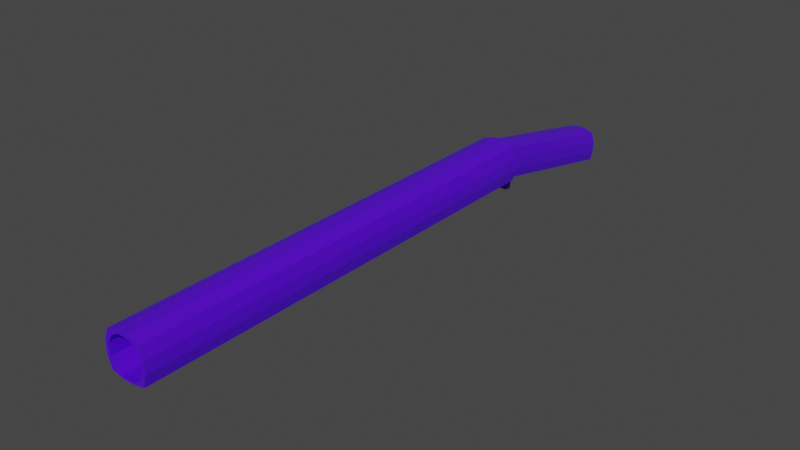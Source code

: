 # Source: Standard.blend  (saved by Blender 3.0.42; exported with 4.5.12 LTS)
import bpy
from mathutils import Matrix  # noqa: F401  (used for matrix-valued properties, if any)

bpy.ops.wm.read_factory_settings(use_empty=True)
scene = bpy.context.scene
scene.name = 'Scene'

# ---- collections
col_collection = bpy.data.collections.new('Collection'); scene.collection.children.link(col_collection)

# ---- materials (node trees are filled in below, after node groups)
mat_material = bpy.data.materials.new('Material')
mat_material.alpha_threshold = 0.0
mat_material.use_transparent_shadow = False
mat_material.line_color = (0.0, 0.0, 0.0, 1.0)

# ---- material node trees
mat_material.use_nodes = True; mat_material.node_tree.nodes.clear()
_N = mat_material.node_tree.nodes; _L = mat_material.node_tree.links
n0 = _N.new('ShaderNodeOutputMaterial'); n0.name = 'Material Output'; n0.location = (300, 300)
n1 = _N.new('ShaderNodeBsdfPrincipled'); n1.name = 'Principled BSDF'; n1.location = (10, 300)
n1.distribution = 'GGX'
n1.subsurface_method = 'RANDOM_WALK_SKIN'
n1.inputs[0].default_value = (0.09058, 0.0011, 0.8, 1.0)
n1.inputs[2].default_value = 0.4
n1.inputs[3].default_value = 1.45
n1.inputs[27].default_value = (0.0, 0.0, 0.0, 1.0)
n1.inputs[28].default_value = 1.0
_L.new(n1.outputs[0], n0.inputs[0])
n0.is_active_output = True

# ---- world
world_world = bpy.data.worlds.new('World'); scene.world = world_world
world_world.use_nodes = True; world_world.node_tree.nodes.clear()
_N = world_world.node_tree.nodes; _L = world_world.node_tree.links
n0 = _N.new('ShaderNodeOutputWorld'); n0.name = 'World Output'; n0.location = (300, 300)
n1 = _N.new('ShaderNodeBackground'); n1.name = 'Background'; n1.location = (10, 300)
n1.inputs[0].default_value = (0.05088, 0.05088, 0.05088, 1.0)
_L.new(n1.outputs[0], n0.inputs[0])
n0.is_active_output = True
world_world.color = (0.05088, 0.05088, 0.05088)
world_world.use_sun_shadow = False
world_world.sun_shadow_jitter_overblur = 0.0

# ---- meshes
me_cube = bpy.data.meshes.new('Cube')
me_cube.from_pydata([(0.8665, 24.38, 0.877), (0.8691, 24.38, -0.8659), (0.7524, -1.0, 0.7524), (0.7524, -1.0, -0.7524), (-0.8782, 24.38, 0.8733), (-0.8819, 24.38, -0.8632), (-0.7524, -1.0, 0.7524), (-0.7524, -1.0, -0.7524), (0.9983, 24.38, 0.3151), (0.9983, 24.38, -0.3151), (-1.003, -1.0, -0.3333), (-1.003, -1.0, 0.3333), (0.9847, -0.9914, 0.3161), (0.9847, -0.9914, -0.3505), (-1.087, 24.38, 0.3052), (-1.087, 24.38, -0.3052), (0.317, 24.38, -0.9812), (-0.317, 24.38, -0.9812), (0.3346, -0.9761, 0.9903), (-0.3321, -0.9761, 0.9903), (-0.3436, -1.065, -0.9777), (0.3231, -1.065, -0.9777), (-0.3085, 24.38, 1.057), (0.3085, 24.38, 1.057), (-1.245, -1.0, 0.3333), (-1.0, -1.0, 1.0), (1.156, -1.0, -0.3333), (1.0, -1.0, -1.0), (-0.3333, -1.0, 1.215), (0.3333, -1.0, -1.139), (-1.0, -1.0, -1.0), (-1.245, -1.0, -0.3333), (1.0, -1.0, 1.0), (1.156, -1.0, 0.3333), (0.3333, -1.0, 1.215), (-0.3333, -1.0, -1.139), (-1.0, -1.0, 0.3333), (-1.0, -1.0, 1.0), (1.0, -1.0, -0.3333), (1.0, -1.0, -1.0), (-0.3333, -1.0, 1.0), (0.3333, -1.0, -1.0), (-1.0, -1.0, -1.0), (-1.0, -1.0, -0.3333), (1.0, -1.0, 1.0), (1.0, -1.0, 0.3333), (0.3333, -1.0, 1.0), (-0.3333, -1.0, -1.0), (-1.003, 19.35, 0.3333), (-0.7524, 19.35, 0.7524), (0.9847, 19.36, -0.3505), (0.7524, 19.35, -0.7524), (-0.3321, 19.37, 0.9903), (0.3231, 19.28, -0.9777), (-0.7524, 19.35, -0.7524), (-1.003, 19.35, -0.3333), (0.7524, 19.35, 0.7524), (0.9847, 19.36, 0.3161), (0.3346, 19.37, 0.9903), (-0.3436, 19.28, -0.9777), (-0.7524, 24.16, 0.3333), (-0.7524, 24.16, 0.7524), (0.7524, 24.16, -0.3333), (0.7524, 24.16, -0.7524), (-0.3333, 24.16, 0.7524), (0.3333, 24.16, -0.7524), (-0.7524, 24.16, -0.7524), (-0.7524, 24.16, -0.3333), (0.7524, 24.16, 0.7524), (0.7524, 24.16, 0.3333), (0.3333, 24.16, 0.7524), (-0.3333, 24.16, -0.7524), (-0.3333, 24.38, -1.139), (-1.0, 24.38, -1.0), (1.156, 24.38, -0.3333), (1.0, 24.38, -1.0), (-1.245, 24.38, -0.3333), (0.3333, 24.38, 1.215), (1.0, 24.38, 1.0), (1.156, 24.38, 0.3333), (-1.0, 24.38, 1.0), (-1.245, 24.38, 0.3333), (0.3333, 24.38, -1.139), (-0.3333, 24.38, 1.215), (-0.317, 32.99, -2.801), (-0.8819, 32.99, -2.683), (0.9983, 32.99, -2.135), (0.8691, 32.99, -2.686), (-1.087, 32.99, -2.125), (0.3085, 32.99, -0.7631), (0.8665, 32.99, -0.9431), (0.9983, 32.99, -1.505), (-0.8782, 32.99, -0.9469), (-1.087, 32.99, -1.515), (0.317, 32.99, -2.801), (-0.3085, 32.99, -0.7631), (0.2474, 25.02, -1.117), (-0.2474, 25.02, -1.117), (0.2474, 25.42, -1.202), (-0.2474, 25.42, -1.202), (0.317, 24.95, -1.103), (-0.317, 24.95, -1.102), (0.317, 25.49, -1.216), (-0.317, 25.49, -1.216), (0.2474, 25.02, -1.117), (-0.2474, 25.02, -1.117), (0.2474, 25.42, -1.202), (-0.2474, 25.42, -1.202), (0.2474, 24.84, -1.958), (-0.2474, 24.84, -1.958), (0.2474, 25.25, -2.043), (-0.2474, 25.25, -2.043), (-0.2474, 24.95, -1.446), (0.2474, 24.95, -1.446)], [], [(83, 80, 25, 28), (24, 25, 80, 81), (82, 75, 27, 29), (79, 78, 32, 33), (75, 74, 26, 27), (74, 79, 33, 26), (30, 31, 76, 73), (31, 24, 81, 76), (19, 6, 49, 52), (15, 14, 93, 88), (73, 72, 35, 30), (72, 82, 29, 35), (78, 77, 34, 32), (77, 83, 28, 34), (36, 37, 25, 24), (38, 39, 27, 26), (37, 40, 28, 25), (39, 41, 29, 27), (42, 43, 31, 30), (43, 36, 24, 31), (44, 45, 33, 32), (45, 38, 26, 33), (46, 44, 32, 34), (40, 46, 34, 28), (47, 42, 30, 35), (41, 47, 35, 29), (11, 6, 37, 36), (13, 3, 39, 38), (6, 19, 40, 37), (3, 21, 41, 39), (7, 10, 43, 42), (10, 11, 36, 43), (2, 12, 45, 44), (12, 13, 38, 45), (18, 2, 44, 46), (19, 18, 46, 40), (20, 7, 42, 47), (21, 20, 47, 41), (48, 55, 67, 60), (18, 19, 52, 58), (12, 2, 56, 57), (21, 3, 51, 53), (7, 20, 59, 54), (6, 11, 48, 49), (13, 12, 57, 50), (10, 7, 54, 55), (20, 21, 53, 59), (3, 13, 50, 51), (2, 18, 58, 56), (11, 10, 55, 48), (62, 69, 68, 70, 64, 61, 60, 67, 66, 71, 65, 63), (52, 49, 61, 64), (58, 52, 64, 70), (57, 56, 68, 69), (53, 51, 63, 65), (54, 59, 71, 66), (49, 48, 60, 61), (50, 57, 69, 62), (55, 54, 66, 67), (59, 53, 65, 71), (51, 50, 62, 63), (56, 58, 70, 68), (5, 17, 72, 73), (1, 9, 74, 75), (15, 5, 73, 76), (0, 23, 77, 78), (8, 0, 78, 79), (9, 8, 79, 74), (4, 14, 81, 80), (14, 15, 76, 81), (16, 1, 75, 82), (17, 16, 82, 72), (22, 4, 80, 83), (23, 22, 83, 77), (88, 93, 92, 95, 89, 90, 91, 86, 87, 94, 84, 85), (0, 8, 91, 90), (22, 23, 89, 95), (9, 1, 87, 86), (1, 16, 100, 102, 94, 87), (8, 9, 86, 91), (5, 15, 88, 85), (16, 17, 101, 100), (14, 4, 92, 93), (23, 0, 90, 89), (4, 22, 95, 92), (17, 5, 85, 84, 103, 101), (99, 98, 110, 111), (102, 103, 84, 94), (105, 104, 100, 101), (104, 106, 102, 100), (107, 105, 101, 103), (106, 107, 103, 102), (97, 96, 104, 105), (96, 98, 106, 104), (99, 97, 105, 107), (98, 99, 107, 106), (108, 109, 111, 110), (98, 96, 113, 108, 110), (97, 99, 111, 109, 112), (113, 112, 109, 108)])
_uv = me_cube.uv_layers.new(name='UVMap')
_uv.uv.foreach_set('vector', [0.7917, 0.5, 0.875, 0.5, 0.875, 0.75, 0.7917, 0.75, 0.5417, 0.0, 0.625, 0.0, 0.625, 0.25, 0.5417, 0.25, 0.2917, 0.5, 0.375, 0.5, 0.375, 0.75, 0.2917, 0.75, 0.5417, 0.5, 0.625, 0.5, 0.625, 0.75, 0.5417, 0.75, 0.375, 0.5, 0.4583, 0.5, 0.4583, 0.75, 0.375, 0.75, 0.4583, 0.5, 0.5417, 0.5, 0.5417, 0.75, 0.4583, 0.75, 0.375, 0.0, 0.4583, 0.0, 0.4583, 0.25, 0.375, 0.25, 0.4583, 0.0, 0.5417, 0.0, 0.5417, 0.25, 0.4583, 0.25, 0.594, 0.9167, 0.594, 0.969, 0.594, 0.969, 0.594, 0.9167, 0.4619, 0.2631, 0.5376, 0.2632, 0.5376, 0.2632, 0.4619, 0.2631, 0.125, 0.5, 0.2083, 0.5, 0.2083, 0.75, 0.125, 0.75, 0.2083, 0.5, 0.2917, 0.5, 0.2917, 0.75, 0.2083, 0.75, 0.625, 0.5, 0.7083, 0.5, 0.7083, 0.75, 0.625, 0.75, 0.7083, 0.5, 0.7917, 0.5, 0.7917, 0.75, 0.7083, 0.75, 0.0, 0.0, 0.0, 0.0, 0.0, 0.0, 0.0, 0.0, 0.0, 0.0, 0.0, 0.0, 0.0, 0.0, 0.0, 0.0, 0.625, 1.0, 0.625, 0.9167, 0.625, 0.9167, 0.625, 1.0, 0.375, 0.75, 0.375, 0.8333, 0.375, 0.8333, 0.375, 0.75, 0.0, 0.0, 0.0, 0.0, 0.0, 0.0, 0.0, 0.0, 0.0, 0.0, 0.0, 0.0, 0.0, 0.0, 0.0, 0.0, 0.0, 0.0, 0.0, 0.0, 0.0, 0.0, 0.0, 0.0, 0.0, 0.0, 0.0, 0.0, 0.0, 0.0, 0.0, 0.0, 0.625, 0.8333, 0.625, 0.75, 0.625, 0.75, 0.625, 0.8333, 0.625, 0.9167, 0.625, 0.8333, 0.625, 0.8333, 0.625, 0.9167, 0.375, 0.9167, 0.375, 1.0, 0.375, 1.0, 0.375, 0.9167, 0.375, 0.8333, 0.375, 0.9167, 0.375, 0.9167, 0.375, 0.8333, 0.5417, 0.969, 0.594, 0.969, 0.625, 1.0, 0.5417, 1.0, 0.4583, 0.781, 0.406, 0.781, 0.375, 0.75, 0.4583, 0.75, 0.594, 0.969, 0.594, 0.9167, 0.625, 0.9167, 0.625, 1.0, 0.406, 0.781, 0.406, 0.8333, 0.375, 0.8333, 0.375, 0.75, 0.406, 0.969, 0.4583, 0.969, 0.4583, 1.0, 0.375, 1.0, 0.4583, 0.969, 0.5417, 0.969, 0.5417, 1.0, 0.4583, 1.0, 0.594, 0.781, 0.5417, 0.781, 0.5417, 0.75, 0.625, 0.75, 0.5417, 0.781, 0.4583, 0.781, 0.4583, 0.75, 0.5417, 0.75, 0.594, 0.8333, 0.594, 0.781, 0.625, 0.75, 0.625, 0.8333, 0.594, 0.9167, 0.594, 0.8333, 0.625, 0.8333, 0.625, 0.9167, 0.406, 0.9167, 0.406, 0.969, 0.375, 1.0, 0.375, 0.9167, 0.406, 0.8333, 0.406, 0.9167, 0.375, 0.9167, 0.375, 0.8333, 0.5417, 0.969, 0.4583, 0.969, 0.4583, 0.969, 0.5417, 0.969, 0.594, 0.8333, 0.594, 0.9167, 0.594, 0.9167, 0.594, 0.8333, 0.5417, 0.781, 0.594, 0.781, 0.594, 0.781, 0.5417, 0.781, 0.406, 0.8333, 0.406, 0.781, 0.406, 0.781, 0.406, 0.8333, 0.406, 0.969, 0.406, 0.9167, 0.406, 0.9167, 0.406, 0.969, 0.594, 0.969, 0.5417, 0.969, 0.5417, 0.969, 0.594, 0.969, 0.4583, 0.781, 0.5417, 0.781, 0.5417, 0.781, 0.4583, 0.781, 0.4583, 0.969, 0.406, 0.969, 0.406, 0.969, 0.4583, 0.969, 0.406, 0.9167, 0.406, 0.8333, 0.406, 0.8333, 0.406, 0.9167, 0.406, 0.781, 0.4583, 0.781, 0.4583, 0.781, 0.406, 0.781, 0.594, 0.781, 0.594, 0.8333, 0.594, 0.8333, 0.594, 0.781, 0.5417, 0.969, 0.4583, 0.969, 0.4583, 0.969, 0.5417, 0.969, 0.4583, 0.781, 0.5417, 0.781, 0.594, 0.781, 0.594, 0.8333, 0.594, 0.9167, 0.594, 0.969, 0.5417, 0.969, 0.4583, 0.969, 0.406, 0.969, 0.406, 0.9167, 0.406, 0.8333, 0.406, 0.781, 0.594, 0.9167, 0.594, 0.969, 0.594, 0.969, 0.594, 0.9167, 0.594, 0.8333, 0.594, 0.9167, 0.594, 0.9167, 0.594, 0.8333, 0.5417, 0.781, 0.594, 0.781, 0.594, 0.781, 0.5417, 0.781, 0.406, 0.8333, 0.406, 0.781, 0.406, 0.781, 0.406, 0.8333, 0.406, 0.969, 0.406, 0.9167, 0.406, 0.9167, 0.406, 0.969, 0.594, 0.969, 0.5417, 0.969, 0.5417, 0.969, 0.594, 0.969, 0.4583, 0.781, 0.5417, 0.781, 0.5417, 0.781, 0.4583, 0.781, 0.4583, 0.969, 0.406, 0.969, 0.406, 0.969, 0.4583, 0.969, 0.406, 0.9167, 0.406, 0.8333, 0.406, 0.8333, 0.406, 0.9167, 0.406, 0.781, 0.4583, 0.781, 0.4583, 0.781, 0.406, 0.781, 0.594, 0.781, 0.594, 0.8333, 0.594, 0.8333, 0.594, 0.781, 0.3939, 0.2683, 0.3904, 0.3361, 0.375, 0.3333, 0.375, 0.25, 0.3937, 0.4815, 0.4607, 0.4851, 0.4583, 0.5, 0.375, 0.5, 0.4619, 0.2631, 0.3939, 0.2683, 0.375, 0.25, 0.4583, 0.25, 0.6065, 0.4813, 0.6112, 0.4135, 0.625, 0.4167, 0.625, 0.5, 0.5387, 0.4851, 0.6065, 0.4813, 0.625, 0.5, 0.5417, 0.5, 0.4607, 0.4851, 0.5387, 0.4851, 0.5417, 0.5, 0.4583, 0.5, 0.6062, 0.2686, 0.5376, 0.2632, 0.5417, 0.25, 0.625, 0.25, 0.5376, 0.2632, 0.4619, 0.2631, 0.4583, 0.25, 0.5417, 0.25, 0.3904, 0.4145, 0.3937, 0.4815, 0.375, 0.5, 0.375, 0.4167, 0.3904, 0.3361, 0.3904, 0.4145, 0.375, 0.4167, 0.375, 0.3333, 0.6111, 0.3371, 0.6062, 0.2686, 0.625, 0.25, 0.625, 0.3333, 0.6112, 0.4135, 0.6111, 0.3371, 0.625, 0.3333, 0.625, 0.4167, 0.4619, 0.2631, 0.5376, 0.2632, 0.6062, 0.2686, 0.6111, 0.3371, 0.6112, 0.4135, 0.6065, 0.4813, 0.5387, 0.4851, 0.4607, 0.4851, 0.3937, 0.4815, 0.3904, 0.4145, 0.3904, 0.3361, 0.3939, 0.2683, 0.6065, 0.4813, 0.5387, 0.4851, 0.5387, 0.4851, 0.6065, 0.4813, 0.6111, 0.3371, 0.6112, 0.4135, 0.6112, 0.4135, 0.6111, 0.3371, 0.4607, 0.4851, 0.3937, 0.4815, 0.3937, 0.4815, 0.4607, 0.4851, 0.3937, 0.4815, 0.3904, 0.4145, 0.3904, 0.4145, 0.3904, 0.4145, 0.3904, 0.4145, 0.3937, 0.4815, 0.5387, 0.4851, 0.4607, 0.4851, 0.4607, 0.4851, 0.5387, 0.4851, 0.3939, 0.2683, 0.4619, 0.2631, 0.4619, 0.2631, 0.3939, 0.2683, 0.3904, 0.4145, 0.3904, 0.3361, 0.3904, 0.3361, 0.3904, 0.4145, 0.5376, 0.2632, 0.6062, 0.2686, 0.6062, 0.2686, 0.5376, 0.2632, 0.6112, 0.4135, 0.6065, 0.4813, 0.6065, 0.4813, 0.6112, 0.4135, 0.6062, 0.2686, 0.6111, 0.3371, 0.6111, 0.3371, 0.6062, 0.2686, 0.3904, 0.3361, 0.3939, 0.2683, 0.3939, 0.2683, 0.3904, 0.3361, 0.3904, 0.3361, 0.3904, 0.3361, 0.3904, 0.3447, 0.3904, 0.4059, 0.3904, 0.4059, 0.3904, 0.3447, 0.3904, 0.4145, 0.3904, 0.3361, 0.3904, 0.3361, 0.3904, 0.4145, 0.3904, 0.3447, 0.3904, 0.4059, 0.3904, 0.4145, 0.3904, 0.3361, 0.3904, 0.4059, 0.3904, 0.4059, 0.3904, 0.4145, 0.3904, 0.4145, 0.3904, 0.3447, 0.3904, 0.3447, 0.3904, 0.3361, 0.3904, 0.3361, 0.3904, 0.4059, 0.3904, 0.3447, 0.3904, 0.3361, 0.3904, 0.4145, 0.3904, 0.3447, 0.3904, 0.4059, 0.3904, 0.4059, 0.3904, 0.3447, 0.3904, 0.4059, 0.3904, 0.4059, 0.3904, 0.4059, 0.3904, 0.4059, 0.3904, 0.3447, 0.3904, 0.3447, 0.3904, 0.3447, 0.3904, 0.3447, 0.3904, 0.4059, 0.3904, 0.3447, 0.3904, 0.3447, 0.3904, 0.4059, 0.3904, 0.4059, 0.3904, 0.3447, 0.3904, 0.3447, 0.3904, 0.4059, 0.3904, 0.4059, 0.3904, 0.4059, 0.3904, 0.4059, 0.3904, 0.4059, 0.3904, 0.4059, 0.3904, 0.3447, 0.3904, 0.3447, 0.3904, 0.3447, 0.3904, 0.3447, 0.3904, 0.3447, 0.3904, 0.4059, 0.3904, 0.3447, 0.3904, 0.3447, 0.3904, 0.4059])
me_cube.materials.append(mat_material)
me_cube.use_remesh_preserve_volume = False
me_cube.use_remesh_preserve_attributes = False
me_cube.use_mirror_vertex_groups = False
me_cube.update()

# ---- objects
ob_cube = bpy.data.objects.new('Cube', me_cube)

# ---- transforms, parenting, visibility, modifiers, constraints
ob_cube.location = (0.0, 0.0, 0.0)
ob_cube.lock_rotations_4d = False
ob_cube.empty_display_type = 'ARROWS'
ob_cube.lineart.crease_threshold = 0.0

# ---- collection membership
col_collection.objects.link(ob_cube)

# ---- scene / render settings (as saved in the file)
scene.frame_start = 1; scene.frame_end = 250; scene.frame_set(1)
scene.render.engine = 'BLENDER_EEVEE_NEXT'
scene.cycles.sampling_pattern = 'TABULATED_SOBOL'
scene.cycles.use_light_tree = False
scene.view_settings.view_transform = 'Filmic'
bpy.context.view_layer.update()

# ---- added for rendering (the .blend has no active camera and no usable light): camera, sun
cam_auto = bpy.data.cameras.new('AutoCamera')
cam_auto.lens = 50.0
cam_auto.sensor_width = 36.0
cam_auto.clip_end = 1000.0
ob_auto_camera = bpy.data.objects.new('AutoCamera', cam_auto)
scene.collection.objects.link(ob_auto_camera)
ob_auto_camera.location = (31.7628, -22.2046, 24.6526)
ob_auto_camera.rotation_euler = (1.09748, -7.21219e-08, 0.694738)
scene.camera = ob_auto_camera
light_auto_sun = bpy.data.lights.new('AutoSun', 'SUN')
light_auto_sun.energy = 3.0
light_auto_sun.angle = 0.0523599
ob_auto_sun = bpy.data.objects.new('AutoSun', light_auto_sun)
scene.collection.objects.link(ob_auto_sun)
ob_auto_sun.rotation_euler = (0.872665, 0.174533, 0.523599)
bpy.context.view_layer.update()
